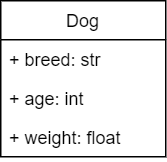

The diagram above was exported from draw.io. Its source (the exported page's mxGraphModel, read from the mxfile embedded in the PNG):
<mxGraphModel dx="942" dy="585" grid="1" gridSize="10" guides="1" tooltips="1" connect="1" arrows="1" fold="1" page="1" pageScale="1" pageWidth="850" pageHeight="1100" background="none" math="0" shadow="0">
  <root>
    <mxCell id="0" />
    <mxCell id="1" parent="0" />
    <mxCell id="oXh05aj6RL6BUieGy1A9-1" value="Dog" style="swimlane;fontStyle=0;childLayout=stackLayout;horizontal=1;startSize=26;horizontalStack=0;resizeParent=1;resizeParentMax=0;resizeLast=0;collapsible=1;marginBottom=0;" vertex="1" parent="1">
      <mxGeometry x="300" y="310" width="110" height="104" as="geometry">
        <mxRectangle x="300" y="310" width="70" height="26" as="alternateBounds" />
      </mxGeometry>
    </mxCell>
    <mxCell id="oXh05aj6RL6BUieGy1A9-2" value="+ breed: str" style="text;strokeColor=none;fillColor=none;align=left;verticalAlign=top;spacingLeft=4;spacingRight=4;overflow=hidden;rotatable=0;points=[[0,0.5],[1,0.5]];portConstraint=eastwest;" vertex="1" parent="oXh05aj6RL6BUieGy1A9-1">
      <mxGeometry y="26" width="110" height="26" as="geometry" />
    </mxCell>
    <mxCell id="oXh05aj6RL6BUieGy1A9-3" value="+ age: int" style="text;strokeColor=none;fillColor=none;align=left;verticalAlign=top;spacingLeft=4;spacingRight=4;overflow=hidden;rotatable=0;points=[[0,0.5],[1,0.5]];portConstraint=eastwest;" vertex="1" parent="oXh05aj6RL6BUieGy1A9-1">
      <mxGeometry y="52" width="110" height="26" as="geometry" />
    </mxCell>
    <mxCell id="oXh05aj6RL6BUieGy1A9-4" value="+ weight: float" style="text;strokeColor=none;fillColor=none;align=left;verticalAlign=top;spacingLeft=4;spacingRight=4;overflow=hidden;rotatable=0;points=[[0,0.5],[1,0.5]];portConstraint=eastwest;" vertex="1" parent="oXh05aj6RL6BUieGy1A9-1">
      <mxGeometry y="78" width="110" height="26" as="geometry" />
    </mxCell>
  </root>
</mxGraphModel>